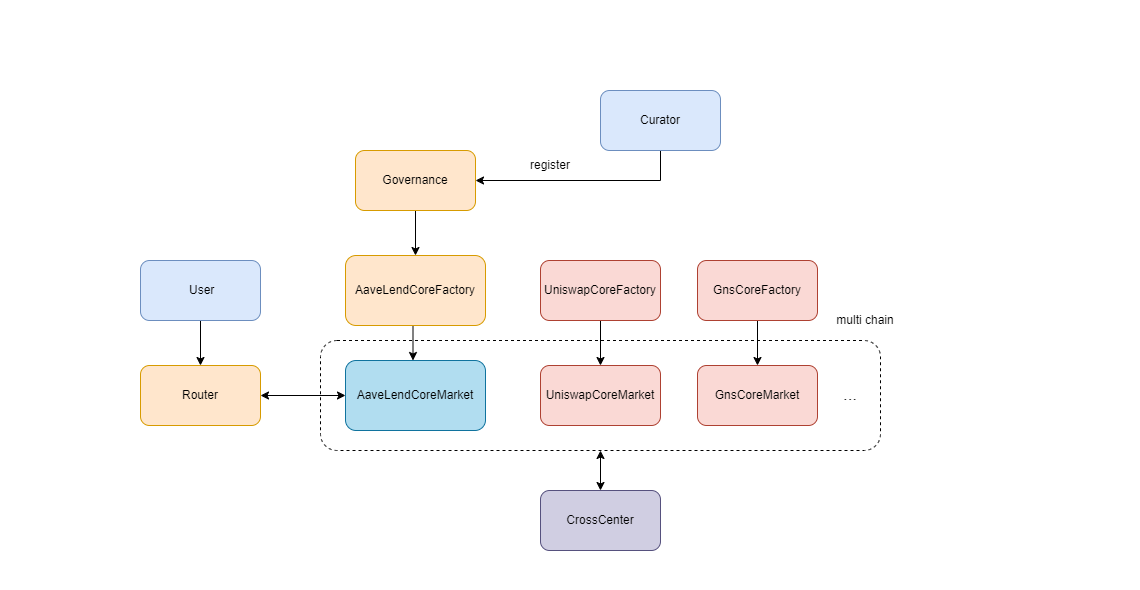

The diagram above was exported from draw.io. Its source (the exported page's mxGraphModel, read from the mxfile embedded in the PNG):
<mxGraphModel dx="873" dy="600" grid="1" gridSize="10" guides="1" tooltips="1" connect="1" arrows="1" fold="1" page="1" pageScale="1" pageWidth="827" pageHeight="1169" math="0" shadow="0">
  <root>
    <mxCell id="0" />
    <mxCell id="1" parent="0" />
    <mxCell id="ExbMLuh6wpBw7aPnbLzv-15" value="" style="rounded=1;whiteSpace=wrap;html=1;strokeColor=none;fillColor=none;" vertex="1" parent="1">
      <mxGeometry x="20" y="20" width="1130" height="580" as="geometry" />
    </mxCell>
    <mxCell id="ExbMLuh6wpBw7aPnbLzv-1" value="" style="rounded=1;whiteSpace=wrap;html=1;strokeColor=none;" vertex="1" parent="1">
      <mxGeometry x="10" y="10" width="1110" height="580" as="geometry" />
    </mxCell>
    <mxCell id="ExbMLuh6wpBw7aPnbLzv-40" style="edgeStyle=orthogonalEdgeStyle;rounded=0;orthogonalLoop=1;jettySize=auto;html=1;exitX=0.5;exitY=1;exitDx=0;exitDy=0;entryX=0.5;entryY=0;entryDx=0;entryDy=0;" edge="1" parent="1" source="ExbMLuh6wpBw7aPnbLzv-3" target="ExbMLuh6wpBw7aPnbLzv-16">
      <mxGeometry relative="1" as="geometry" />
    </mxCell>
    <mxCell id="ExbMLuh6wpBw7aPnbLzv-3" value="Governance" style="rounded=1;whiteSpace=wrap;html=1;fillColor=#ffe6cc;strokeColor=#d79b00;" vertex="1" parent="1">
      <mxGeometry x="365" y="160" width="120" height="60" as="geometry" />
    </mxCell>
    <mxCell id="ExbMLuh6wpBw7aPnbLzv-44" style="edgeStyle=orthogonalEdgeStyle;rounded=0;orthogonalLoop=1;jettySize=auto;html=1;exitX=0.5;exitY=1;exitDx=0;exitDy=0;entryX=0.5;entryY=0;entryDx=0;entryDy=0;" edge="1" parent="1" source="ExbMLuh6wpBw7aPnbLzv-4" target="ExbMLuh6wpBw7aPnbLzv-41">
      <mxGeometry relative="1" as="geometry" />
    </mxCell>
    <mxCell id="ExbMLuh6wpBw7aPnbLzv-4" value="&amp;nbsp;User" style="rounded=1;whiteSpace=wrap;html=1;fillColor=#dae8fc;strokeColor=#6c8ebf;" vertex="1" parent="1">
      <mxGeometry x="150" y="270" width="120" height="60" as="geometry" />
    </mxCell>
    <mxCell id="ExbMLuh6wpBw7aPnbLzv-7" style="edgeStyle=orthogonalEdgeStyle;rounded=0;orthogonalLoop=1;jettySize=auto;html=1;exitX=0.5;exitY=1;exitDx=0;exitDy=0;entryX=1;entryY=0.5;entryDx=0;entryDy=0;" edge="1" parent="1" source="ExbMLuh6wpBw7aPnbLzv-5" target="ExbMLuh6wpBw7aPnbLzv-3">
      <mxGeometry relative="1" as="geometry" />
    </mxCell>
    <mxCell id="ExbMLuh6wpBw7aPnbLzv-5" value="Curator" style="rounded=1;whiteSpace=wrap;html=1;fillColor=#dae8fc;strokeColor=#6c8ebf;" vertex="1" parent="1">
      <mxGeometry x="610" y="100" width="120" height="60" as="geometry" />
    </mxCell>
    <mxCell id="ExbMLuh6wpBw7aPnbLzv-8" value="register" style="text;html=1;strokeColor=none;fillColor=none;align=center;verticalAlign=middle;whiteSpace=wrap;rounded=0;" vertex="1" parent="1">
      <mxGeometry x="530" y="160" width="60" height="30" as="geometry" />
    </mxCell>
    <mxCell id="ExbMLuh6wpBw7aPnbLzv-20" value="" style="rounded=1;whiteSpace=wrap;html=1;dashed=1;" vertex="1" parent="1">
      <mxGeometry x="330" y="350" width="560" height="110" as="geometry" />
    </mxCell>
    <mxCell id="ExbMLuh6wpBw7aPnbLzv-19" style="edgeStyle=orthogonalEdgeStyle;rounded=0;orthogonalLoop=1;jettySize=auto;html=1;exitX=0.5;exitY=1;exitDx=0;exitDy=0;entryX=0.5;entryY=0;entryDx=0;entryDy=0;" edge="1" parent="1" source="ExbMLuh6wpBw7aPnbLzv-16">
      <mxGeometry relative="1" as="geometry">
        <mxPoint x="422.5" y="370" as="targetPoint" />
      </mxGeometry>
    </mxCell>
    <mxCell id="ExbMLuh6wpBw7aPnbLzv-10" value="CrossCenter" style="rounded=1;whiteSpace=wrap;html=1;fillColor=#d0cee2;strokeColor=#56517e;" vertex="1" parent="1">
      <mxGeometry x="550" y="500" width="120" height="60" as="geometry" />
    </mxCell>
    <mxCell id="ExbMLuh6wpBw7aPnbLzv-16" value="AaveLendCoreFactory" style="rounded=1;whiteSpace=wrap;html=1;fillColor=#ffe6cc;strokeColor=#d79b00;" vertex="1" parent="1">
      <mxGeometry x="355" y="265" width="140" height="70" as="geometry" />
    </mxCell>
    <mxCell id="ExbMLuh6wpBw7aPnbLzv-27" style="edgeStyle=orthogonalEdgeStyle;rounded=0;orthogonalLoop=1;jettySize=auto;html=1;exitX=0.5;exitY=1;exitDx=0;exitDy=0;entryX=0.5;entryY=0;entryDx=0;entryDy=0;" edge="1" parent="1" source="ExbMLuh6wpBw7aPnbLzv-21" target="ExbMLuh6wpBw7aPnbLzv-25">
      <mxGeometry relative="1" as="geometry" />
    </mxCell>
    <mxCell id="ExbMLuh6wpBw7aPnbLzv-21" value="UniswapCoreFactory" style="rounded=1;whiteSpace=wrap;html=1;fillColor=#fad9d5;strokeColor=#ae4132;" vertex="1" parent="1">
      <mxGeometry x="550" y="270" width="120" height="60" as="geometry" />
    </mxCell>
    <mxCell id="ExbMLuh6wpBw7aPnbLzv-28" style="edgeStyle=orthogonalEdgeStyle;rounded=0;orthogonalLoop=1;jettySize=auto;html=1;exitX=0.5;exitY=1;exitDx=0;exitDy=0;entryX=0.5;entryY=0;entryDx=0;entryDy=0;" edge="1" parent="1" source="ExbMLuh6wpBw7aPnbLzv-22" target="ExbMLuh6wpBw7aPnbLzv-26">
      <mxGeometry relative="1" as="geometry" />
    </mxCell>
    <mxCell id="ExbMLuh6wpBw7aPnbLzv-22" value="GnsCoreFactory" style="rounded=1;whiteSpace=wrap;html=1;fillColor=#fad9d5;strokeColor=#ae4132;" vertex="1" parent="1">
      <mxGeometry x="707" y="270" width="120" height="60" as="geometry" />
    </mxCell>
    <mxCell id="ExbMLuh6wpBw7aPnbLzv-23" value="AaveLendCoreMarket" style="rounded=1;whiteSpace=wrap;html=1;fillColor=#b1ddf0;strokeColor=#10739e;" vertex="1" parent="1">
      <mxGeometry x="355" y="370" width="140" height="70" as="geometry" />
    </mxCell>
    <mxCell id="ExbMLuh6wpBw7aPnbLzv-25" value="UniswapCoreMarket" style="rounded=1;whiteSpace=wrap;html=1;fillColor=#fad9d5;strokeColor=#ae4132;" vertex="1" parent="1">
      <mxGeometry x="550" y="375" width="120" height="60" as="geometry" />
    </mxCell>
    <mxCell id="ExbMLuh6wpBw7aPnbLzv-26" value="GnsCoreMarket" style="rounded=1;whiteSpace=wrap;html=1;fillColor=#fad9d5;strokeColor=#ae4132;" vertex="1" parent="1">
      <mxGeometry x="707" y="375" width="120" height="60" as="geometry" />
    </mxCell>
    <mxCell id="ExbMLuh6wpBw7aPnbLzv-33" value="&lt;font style=&quot;font-size: 17px;&quot;&gt;...&lt;/font&gt;" style="text;html=1;strokeColor=none;fillColor=none;align=center;verticalAlign=middle;whiteSpace=wrap;rounded=0;fontSize=17;" vertex="1" parent="1">
      <mxGeometry x="830" y="390" width="60" height="30" as="geometry" />
    </mxCell>
    <mxCell id="ExbMLuh6wpBw7aPnbLzv-35" value="multi chain" style="text;html=1;strokeColor=none;fillColor=none;align=center;verticalAlign=middle;whiteSpace=wrap;rounded=0;strokeWidth=3;" vertex="1" parent="1">
      <mxGeometry x="840" y="310" width="70" height="40" as="geometry" />
    </mxCell>
    <mxCell id="ExbMLuh6wpBw7aPnbLzv-38" value="" style="endArrow=classic;startArrow=classic;html=1;rounded=0;exitX=0.5;exitY=0;exitDx=0;exitDy=0;entryX=0.5;entryY=1;entryDx=0;entryDy=0;" edge="1" parent="1" source="ExbMLuh6wpBw7aPnbLzv-10" target="ExbMLuh6wpBw7aPnbLzv-20">
      <mxGeometry width="50" height="50" relative="1" as="geometry">
        <mxPoint x="550" y="360" as="sourcePoint" />
        <mxPoint x="600" y="310" as="targetPoint" />
      </mxGeometry>
    </mxCell>
    <mxCell id="ExbMLuh6wpBw7aPnbLzv-41" value="Router" style="rounded=1;whiteSpace=wrap;html=1;fillColor=#ffe6cc;strokeColor=#d79b00;" vertex="1" parent="1">
      <mxGeometry x="150" y="375" width="120" height="60" as="geometry" />
    </mxCell>
    <mxCell id="ExbMLuh6wpBw7aPnbLzv-43" value="" style="endArrow=classic;startArrow=classic;html=1;rounded=0;exitX=1;exitY=0.5;exitDx=0;exitDy=0;entryX=0;entryY=0.5;entryDx=0;entryDy=0;" edge="1" parent="1" source="ExbMLuh6wpBw7aPnbLzv-41" target="ExbMLuh6wpBw7aPnbLzv-23">
      <mxGeometry width="50" height="50" relative="1" as="geometry">
        <mxPoint x="550" y="380" as="sourcePoint" />
        <mxPoint x="600" y="330" as="targetPoint" />
      </mxGeometry>
    </mxCell>
  </root>
</mxGraphModel>